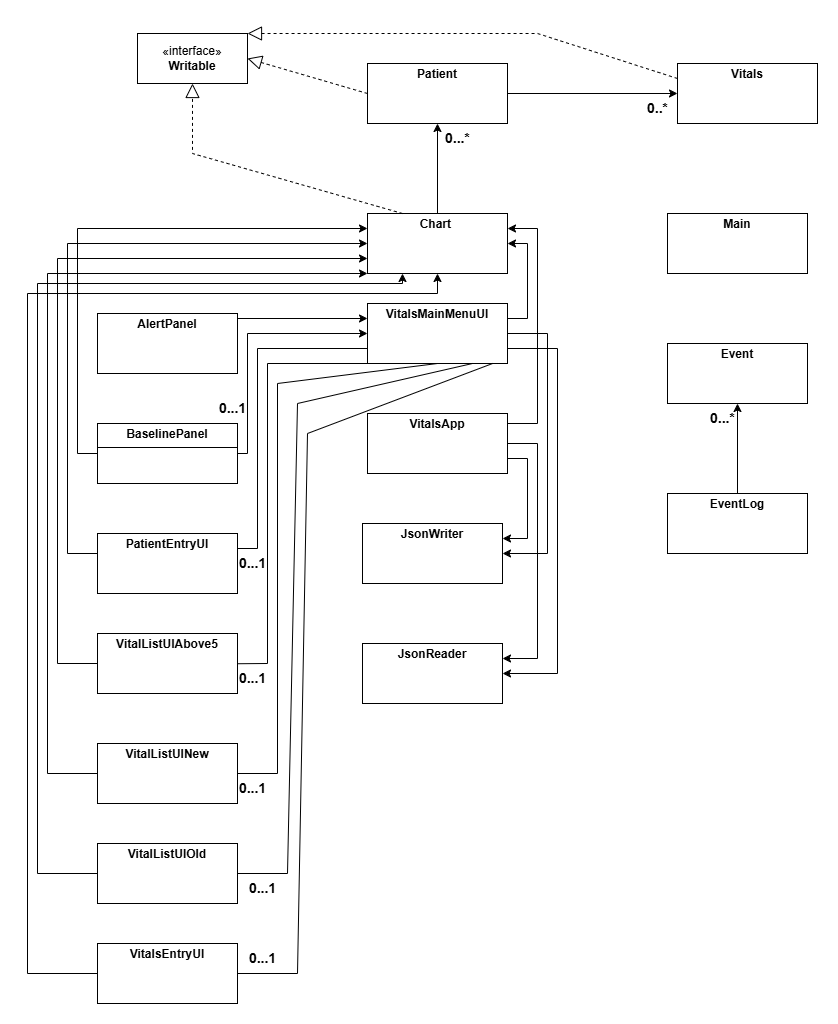

The diagram above was exported from draw.io. Its source (the exported page's mxGraphModel, read from the mxfile embedded in the PNG):
<mxGraphModel dx="1588" dy="824" grid="1" gridSize="10" guides="1" tooltips="1" connect="1" arrows="1" fold="1" page="1" pageScale="1" pageWidth="850" pageHeight="1100" math="0" shadow="0">
  <root>
    <mxCell id="0" />
    <mxCell id="1" parent="0" />
    <mxCell id="4kGSNAEB-tPlW1tmu_fG-44" style="edgeStyle=orthogonalEdgeStyle;rounded=0;orthogonalLoop=1;jettySize=auto;html=1;exitX=1;exitY=0.5;exitDx=0;exitDy=0;entryX=0;entryY=0.25;entryDx=0;entryDy=0;" edge="1" parent="1" source="4kGSNAEB-tPlW1tmu_fG-18" target="4kGSNAEB-tPlW1tmu_fG-31">
      <mxGeometry relative="1" as="geometry">
        <Array as="points">
          <mxPoint x="220" y="325" />
        </Array>
      </mxGeometry>
    </mxCell>
    <mxCell id="4kGSNAEB-tPlW1tmu_fG-18" value="&lt;p style=&quot;margin:0px;margin-top:4px;text-align:center;&quot;&gt;&lt;b&gt;AlertPanel&lt;/b&gt;&lt;/p&gt;" style="verticalAlign=top;align=left;overflow=fill;html=1;whiteSpace=wrap;" vertex="1" parent="1">
      <mxGeometry x="90" y="320" width="140" height="60" as="geometry" />
    </mxCell>
    <mxCell id="4kGSNAEB-tPlW1tmu_fG-45" style="edgeStyle=orthogonalEdgeStyle;rounded=0;orthogonalLoop=1;jettySize=auto;html=1;exitX=1;exitY=0.5;exitDx=0;exitDy=0;entryX=0;entryY=0.5;entryDx=0;entryDy=0;" edge="1" parent="1" source="4kGSNAEB-tPlW1tmu_fG-19" target="4kGSNAEB-tPlW1tmu_fG-31">
      <mxGeometry relative="1" as="geometry">
        <Array as="points">
          <mxPoint x="240" y="460" />
          <mxPoint x="240" y="340" />
        </Array>
      </mxGeometry>
    </mxCell>
    <mxCell id="4kGSNAEB-tPlW1tmu_fG-52" style="edgeStyle=orthogonalEdgeStyle;rounded=0;orthogonalLoop=1;jettySize=auto;html=1;exitX=0;exitY=0.5;exitDx=0;exitDy=0;entryX=0;entryY=0.25;entryDx=0;entryDy=0;" edge="1" parent="1" source="4kGSNAEB-tPlW1tmu_fG-19" target="4kGSNAEB-tPlW1tmu_fG-26">
      <mxGeometry relative="1" as="geometry">
        <Array as="points">
          <mxPoint x="70" y="460" />
          <mxPoint x="70" y="235" />
        </Array>
      </mxGeometry>
    </mxCell>
    <mxCell id="4kGSNAEB-tPlW1tmu_fG-19" value="&lt;p style=&quot;margin:0px;margin-top:4px;text-align:center;&quot;&gt;&lt;b&gt;BaselinePanel&lt;/b&gt;&lt;/p&gt;&lt;hr size=&quot;1&quot; style=&quot;border-style:solid;&quot;&gt;&lt;div style=&quot;height:2px;&quot;&gt;&lt;/div&gt;" style="verticalAlign=top;align=left;overflow=fill;html=1;whiteSpace=wrap;" vertex="1" parent="1">
      <mxGeometry x="90" y="430" width="140" height="60" as="geometry" />
    </mxCell>
    <mxCell id="4kGSNAEB-tPlW1tmu_fG-20" value="&lt;p style=&quot;margin:0px;margin-top:4px;text-align:center;&quot;&gt;&lt;b&gt;JsonWriter&lt;/b&gt;&lt;/p&gt;" style="verticalAlign=top;align=left;overflow=fill;html=1;whiteSpace=wrap;" vertex="1" parent="1">
      <mxGeometry x="355" y="530" width="140" height="60" as="geometry" />
    </mxCell>
    <mxCell id="4kGSNAEB-tPlW1tmu_fG-21" value="&lt;p style=&quot;margin:0px;margin-top:4px;text-align:center;&quot;&gt;&lt;b&gt;JsonReader&lt;/b&gt;&lt;/p&gt;" style="verticalAlign=top;align=left;overflow=fill;html=1;whiteSpace=wrap;" vertex="1" parent="1">
      <mxGeometry x="355" y="650" width="140" height="60" as="geometry" />
    </mxCell>
    <mxCell id="4kGSNAEB-tPlW1tmu_fG-22" value="&lt;p style=&quot;margin:0px;margin-top:4px;text-align:center;&quot;&gt;&lt;b&gt;Vitals&lt;/b&gt;&lt;/p&gt;" style="verticalAlign=top;align=left;overflow=fill;html=1;whiteSpace=wrap;" vertex="1" parent="1">
      <mxGeometry x="670" y="70" width="140" height="60" as="geometry" />
    </mxCell>
    <mxCell id="4kGSNAEB-tPlW1tmu_fG-69" style="edgeStyle=orthogonalEdgeStyle;rounded=0;orthogonalLoop=1;jettySize=auto;html=1;exitX=1;exitY=0.5;exitDx=0;exitDy=0;entryX=0;entryY=0.5;entryDx=0;entryDy=0;" edge="1" parent="1" source="4kGSNAEB-tPlW1tmu_fG-23" target="4kGSNAEB-tPlW1tmu_fG-22">
      <mxGeometry relative="1" as="geometry" />
    </mxCell>
    <mxCell id="4kGSNAEB-tPlW1tmu_fG-23" value="&lt;p style=&quot;margin:0px;margin-top:4px;text-align:center;&quot;&gt;&lt;b&gt;Patient&lt;/b&gt;&lt;/p&gt;" style="verticalAlign=top;align=left;overflow=fill;html=1;whiteSpace=wrap;" vertex="1" parent="1">
      <mxGeometry x="360" y="70" width="140" height="60" as="geometry" />
    </mxCell>
    <mxCell id="4kGSNAEB-tPlW1tmu_fG-72" style="edgeStyle=orthogonalEdgeStyle;rounded=0;orthogonalLoop=1;jettySize=auto;html=1;exitX=0.5;exitY=0;exitDx=0;exitDy=0;entryX=0.5;entryY=1;entryDx=0;entryDy=0;" edge="1" parent="1" source="4kGSNAEB-tPlW1tmu_fG-24" target="4kGSNAEB-tPlW1tmu_fG-25">
      <mxGeometry relative="1" as="geometry" />
    </mxCell>
    <mxCell id="4kGSNAEB-tPlW1tmu_fG-24" value="&lt;p style=&quot;margin:0px;margin-top:4px;text-align:center;&quot;&gt;&lt;b&gt;EventLog&lt;/b&gt;&lt;/p&gt;" style="verticalAlign=top;align=left;overflow=fill;html=1;whiteSpace=wrap;" vertex="1" parent="1">
      <mxGeometry x="660" y="500" width="140" height="60" as="geometry" />
    </mxCell>
    <mxCell id="4kGSNAEB-tPlW1tmu_fG-25" value="&lt;p style=&quot;margin:0px;margin-top:4px;text-align:center;&quot;&gt;&lt;b&gt;Event&lt;/b&gt;&lt;/p&gt;" style="verticalAlign=top;align=left;overflow=fill;html=1;whiteSpace=wrap;" vertex="1" parent="1">
      <mxGeometry x="660" y="350" width="140" height="60" as="geometry" />
    </mxCell>
    <mxCell id="4kGSNAEB-tPlW1tmu_fG-67" style="edgeStyle=orthogonalEdgeStyle;rounded=0;orthogonalLoop=1;jettySize=auto;html=1;exitX=0.5;exitY=0;exitDx=0;exitDy=0;entryX=0.5;entryY=1;entryDx=0;entryDy=0;" edge="1" parent="1" source="4kGSNAEB-tPlW1tmu_fG-26" target="4kGSNAEB-tPlW1tmu_fG-23">
      <mxGeometry relative="1" as="geometry" />
    </mxCell>
    <mxCell id="4kGSNAEB-tPlW1tmu_fG-26" value="&lt;p style=&quot;margin:0px;margin-top:4px;text-align:center;&quot;&gt;&lt;b&gt;Chart&amp;nbsp;&lt;/b&gt;&lt;/p&gt;" style="verticalAlign=top;align=left;overflow=fill;html=1;whiteSpace=wrap;" vertex="1" parent="1">
      <mxGeometry x="360" y="220" width="140" height="60" as="geometry" />
    </mxCell>
    <mxCell id="4kGSNAEB-tPlW1tmu_fG-28" value="«interface»&lt;br&gt;&lt;b&gt;Writable&lt;/b&gt;" style="html=1;whiteSpace=wrap;" vertex="1" parent="1">
      <mxGeometry x="130" y="40" width="110" height="50" as="geometry" />
    </mxCell>
    <mxCell id="4kGSNAEB-tPlW1tmu_fG-55" style="edgeStyle=orthogonalEdgeStyle;rounded=0;orthogonalLoop=1;jettySize=auto;html=1;exitX=0;exitY=0.5;exitDx=0;exitDy=0;entryX=0;entryY=1;entryDx=0;entryDy=0;" edge="1" parent="1" source="4kGSNAEB-tPlW1tmu_fG-29" target="4kGSNAEB-tPlW1tmu_fG-26">
      <mxGeometry relative="1" as="geometry">
        <Array as="points">
          <mxPoint x="40" y="780" />
          <mxPoint x="40" y="280" />
        </Array>
      </mxGeometry>
    </mxCell>
    <mxCell id="4kGSNAEB-tPlW1tmu_fG-29" value="&lt;p style=&quot;margin:0px;margin-top:4px;text-align:center;&quot;&gt;&lt;b&gt;VitalListUINew&lt;/b&gt;&lt;/p&gt;" style="verticalAlign=top;align=left;overflow=fill;html=1;whiteSpace=wrap;" vertex="1" parent="1">
      <mxGeometry x="90" y="750" width="140" height="60" as="geometry" />
    </mxCell>
    <mxCell id="4kGSNAEB-tPlW1tmu_fG-58" style="edgeStyle=orthogonalEdgeStyle;rounded=0;orthogonalLoop=1;jettySize=auto;html=1;exitX=1;exitY=0.25;exitDx=0;exitDy=0;entryX=1;entryY=0.5;entryDx=0;entryDy=0;" edge="1" parent="1" source="4kGSNAEB-tPlW1tmu_fG-31" target="4kGSNAEB-tPlW1tmu_fG-26">
      <mxGeometry relative="1" as="geometry" />
    </mxCell>
    <mxCell id="4kGSNAEB-tPlW1tmu_fG-62" style="edgeStyle=orthogonalEdgeStyle;rounded=0;orthogonalLoop=1;jettySize=auto;html=1;exitX=1;exitY=0.5;exitDx=0;exitDy=0;entryX=1;entryY=0.5;entryDx=0;entryDy=0;" edge="1" parent="1" source="4kGSNAEB-tPlW1tmu_fG-31" target="4kGSNAEB-tPlW1tmu_fG-20">
      <mxGeometry relative="1" as="geometry">
        <Array as="points">
          <mxPoint x="540" y="340" />
          <mxPoint x="540" y="560" />
        </Array>
      </mxGeometry>
    </mxCell>
    <mxCell id="4kGSNAEB-tPlW1tmu_fG-63" style="edgeStyle=orthogonalEdgeStyle;rounded=0;orthogonalLoop=1;jettySize=auto;html=1;exitX=1;exitY=0.75;exitDx=0;exitDy=0;entryX=1;entryY=0.5;entryDx=0;entryDy=0;" edge="1" parent="1" source="4kGSNAEB-tPlW1tmu_fG-31" target="4kGSNAEB-tPlW1tmu_fG-21">
      <mxGeometry relative="1" as="geometry">
        <Array as="points">
          <mxPoint x="550" y="355" />
          <mxPoint x="550" y="680" />
        </Array>
      </mxGeometry>
    </mxCell>
    <mxCell id="4kGSNAEB-tPlW1tmu_fG-31" value="&lt;p style=&quot;margin:0px;margin-top:4px;text-align:center;&quot;&gt;&lt;b&gt;VitalsMainMenuUI&lt;/b&gt;&lt;/p&gt;" style="verticalAlign=top;align=left;overflow=fill;html=1;whiteSpace=wrap;" vertex="1" parent="1">
      <mxGeometry x="360" y="310" width="140" height="60" as="geometry" />
    </mxCell>
    <mxCell id="4kGSNAEB-tPlW1tmu_fG-57" style="edgeStyle=orthogonalEdgeStyle;rounded=0;orthogonalLoop=1;jettySize=auto;html=1;exitX=0;exitY=0.5;exitDx=0;exitDy=0;" edge="1" parent="1" source="4kGSNAEB-tPlW1tmu_fG-32" target="4kGSNAEB-tPlW1tmu_fG-26">
      <mxGeometry relative="1" as="geometry">
        <Array as="points">
          <mxPoint x="20" y="980" />
          <mxPoint x="20" y="300" />
          <mxPoint x="430" y="300" />
        </Array>
      </mxGeometry>
    </mxCell>
    <mxCell id="4kGSNAEB-tPlW1tmu_fG-32" value="&lt;p style=&quot;margin:0px;margin-top:4px;text-align:center;&quot;&gt;&lt;b&gt;VitalsEntryUI&lt;/b&gt;&lt;/p&gt;" style="verticalAlign=top;align=left;overflow=fill;html=1;whiteSpace=wrap;" vertex="1" parent="1">
      <mxGeometry x="90" y="950" width="140" height="60" as="geometry" />
    </mxCell>
    <mxCell id="4kGSNAEB-tPlW1tmu_fG-59" style="edgeStyle=orthogonalEdgeStyle;rounded=0;orthogonalLoop=1;jettySize=auto;html=1;exitX=1;exitY=0;exitDx=0;exitDy=0;entryX=1;entryY=0.25;entryDx=0;entryDy=0;" edge="1" parent="1" source="4kGSNAEB-tPlW1tmu_fG-33" target="4kGSNAEB-tPlW1tmu_fG-26">
      <mxGeometry relative="1" as="geometry">
        <Array as="points">
          <mxPoint x="500" y="430" />
          <mxPoint x="530" y="430" />
          <mxPoint x="530" y="235" />
        </Array>
      </mxGeometry>
    </mxCell>
    <mxCell id="4kGSNAEB-tPlW1tmu_fG-60" style="edgeStyle=orthogonalEdgeStyle;rounded=0;orthogonalLoop=1;jettySize=auto;html=1;exitX=1;exitY=0.75;exitDx=0;exitDy=0;entryX=1;entryY=0.25;entryDx=0;entryDy=0;" edge="1" parent="1" source="4kGSNAEB-tPlW1tmu_fG-33" target="4kGSNAEB-tPlW1tmu_fG-20">
      <mxGeometry relative="1" as="geometry" />
    </mxCell>
    <mxCell id="4kGSNAEB-tPlW1tmu_fG-61" style="edgeStyle=orthogonalEdgeStyle;rounded=0;orthogonalLoop=1;jettySize=auto;html=1;exitX=1;exitY=0.5;exitDx=0;exitDy=0;entryX=1;entryY=0.25;entryDx=0;entryDy=0;" edge="1" parent="1" source="4kGSNAEB-tPlW1tmu_fG-33" target="4kGSNAEB-tPlW1tmu_fG-21">
      <mxGeometry relative="1" as="geometry">
        <Array as="points">
          <mxPoint x="530" y="450" />
          <mxPoint x="530" y="665" />
        </Array>
      </mxGeometry>
    </mxCell>
    <mxCell id="4kGSNAEB-tPlW1tmu_fG-33" value="&lt;p style=&quot;margin:0px;margin-top:4px;text-align:center;&quot;&gt;&lt;b&gt;VitalsApp&lt;/b&gt;&lt;/p&gt;" style="verticalAlign=top;align=left;overflow=fill;html=1;whiteSpace=wrap;" vertex="1" parent="1">
      <mxGeometry x="360" y="420" width="140" height="60" as="geometry" />
    </mxCell>
    <mxCell id="4kGSNAEB-tPlW1tmu_fG-56" style="edgeStyle=orthogonalEdgeStyle;rounded=0;orthogonalLoop=1;jettySize=auto;html=1;exitX=0;exitY=0.5;exitDx=0;exitDy=0;entryX=0.25;entryY=1;entryDx=0;entryDy=0;" edge="1" parent="1" source="4kGSNAEB-tPlW1tmu_fG-34" target="4kGSNAEB-tPlW1tmu_fG-26">
      <mxGeometry relative="1" as="geometry">
        <Array as="points">
          <mxPoint x="30" y="880" />
          <mxPoint x="30" y="290" />
          <mxPoint x="395" y="290" />
        </Array>
      </mxGeometry>
    </mxCell>
    <mxCell id="4kGSNAEB-tPlW1tmu_fG-34" value="&lt;p style=&quot;margin:0px;margin-top:4px;text-align:center;&quot;&gt;&lt;b&gt;VitalListUIOld&lt;/b&gt;&lt;/p&gt;" style="verticalAlign=top;align=left;overflow=fill;html=1;whiteSpace=wrap;" vertex="1" parent="1">
      <mxGeometry x="90" y="850" width="140" height="60" as="geometry" />
    </mxCell>
    <mxCell id="4kGSNAEB-tPlW1tmu_fG-54" style="edgeStyle=orthogonalEdgeStyle;rounded=0;orthogonalLoop=1;jettySize=auto;html=1;exitX=0;exitY=0.5;exitDx=0;exitDy=0;entryX=0;entryY=0.75;entryDx=0;entryDy=0;" edge="1" parent="1" source="4kGSNAEB-tPlW1tmu_fG-35" target="4kGSNAEB-tPlW1tmu_fG-26">
      <mxGeometry relative="1" as="geometry">
        <Array as="points">
          <mxPoint x="50" y="670" />
          <mxPoint x="50" y="265" />
        </Array>
      </mxGeometry>
    </mxCell>
    <mxCell id="4kGSNAEB-tPlW1tmu_fG-35" value="&lt;p style=&quot;margin:0px;margin-top:4px;text-align:center;&quot;&gt;&lt;b&gt;VitalListUIAbove5&lt;/b&gt;&lt;/p&gt;" style="verticalAlign=top;align=left;overflow=fill;html=1;whiteSpace=wrap;" vertex="1" parent="1">
      <mxGeometry x="90" y="640" width="140" height="60" as="geometry" />
    </mxCell>
    <mxCell id="4kGSNAEB-tPlW1tmu_fG-53" style="edgeStyle=orthogonalEdgeStyle;rounded=0;orthogonalLoop=1;jettySize=auto;html=1;exitX=0;exitY=0.5;exitDx=0;exitDy=0;entryX=0;entryY=0.5;entryDx=0;entryDy=0;" edge="1" parent="1" source="4kGSNAEB-tPlW1tmu_fG-36" target="4kGSNAEB-tPlW1tmu_fG-26">
      <mxGeometry relative="1" as="geometry">
        <Array as="points">
          <mxPoint x="90" y="560" />
          <mxPoint x="60" y="560" />
          <mxPoint x="60" y="250" />
        </Array>
      </mxGeometry>
    </mxCell>
    <mxCell id="4kGSNAEB-tPlW1tmu_fG-36" value="&lt;p style=&quot;margin:0px;margin-top:4px;text-align:center;&quot;&gt;&lt;b&gt;PatientEntryUI&lt;/b&gt;&lt;/p&gt;" style="verticalAlign=top;align=left;overflow=fill;html=1;whiteSpace=wrap;" vertex="1" parent="1">
      <mxGeometry x="90" y="540" width="140" height="60" as="geometry" />
    </mxCell>
    <mxCell id="4kGSNAEB-tPlW1tmu_fG-37" value="&lt;p style=&quot;margin:0px;margin-top:4px;text-align:center;&quot;&gt;&lt;b&gt;Main&lt;/b&gt;&lt;/p&gt;" style="verticalAlign=top;align=left;overflow=fill;html=1;whiteSpace=wrap;" vertex="1" parent="1">
      <mxGeometry x="660" y="220" width="140" height="60" as="geometry" />
    </mxCell>
    <mxCell id="4kGSNAEB-tPlW1tmu_fG-64" value="" style="endArrow=block;dashed=1;endFill=0;endSize=12;html=1;rounded=0;exitX=0.25;exitY=0;exitDx=0;exitDy=0;entryX=0.5;entryY=1;entryDx=0;entryDy=0;" edge="1" parent="1" source="4kGSNAEB-tPlW1tmu_fG-26" target="4kGSNAEB-tPlW1tmu_fG-28">
      <mxGeometry width="160" relative="1" as="geometry">
        <mxPoint x="140" y="160" as="sourcePoint" />
        <mxPoint x="300" y="160" as="targetPoint" />
        <Array as="points">
          <mxPoint x="185" y="160" />
        </Array>
      </mxGeometry>
    </mxCell>
    <mxCell id="4kGSNAEB-tPlW1tmu_fG-65" value="" style="endArrow=block;dashed=1;endFill=0;endSize=12;html=1;rounded=0;exitX=0;exitY=0.5;exitDx=0;exitDy=0;entryX=1;entryY=0.5;entryDx=0;entryDy=0;" edge="1" parent="1" source="4kGSNAEB-tPlW1tmu_fG-23" target="4kGSNAEB-tPlW1tmu_fG-28">
      <mxGeometry width="160" relative="1" as="geometry">
        <mxPoint x="450" y="220" as="sourcePoint" />
        <mxPoint x="610" y="220" as="targetPoint" />
        <Array as="points" />
      </mxGeometry>
    </mxCell>
    <mxCell id="4kGSNAEB-tPlW1tmu_fG-66" value="" style="endArrow=block;dashed=1;endFill=0;endSize=12;html=1;rounded=0;exitX=0;exitY=0.25;exitDx=0;exitDy=0;entryX=1;entryY=0;entryDx=0;entryDy=0;" edge="1" parent="1" source="4kGSNAEB-tPlW1tmu_fG-22" target="4kGSNAEB-tPlW1tmu_fG-28">
      <mxGeometry width="160" relative="1" as="geometry">
        <mxPoint x="450" y="260" as="sourcePoint" />
        <mxPoint x="610" y="260" as="targetPoint" />
        <Array as="points">
          <mxPoint x="530" y="40" />
        </Array>
      </mxGeometry>
    </mxCell>
    <mxCell id="4kGSNAEB-tPlW1tmu_fG-68" value="&lt;b&gt;&lt;font style=&quot;font-size: 14px;&quot;&gt;0...*&lt;/font&gt;&lt;/b&gt;" style="text;html=1;align=center;verticalAlign=middle;resizable=0;points=[];autosize=1;strokeColor=none;fillColor=none;" vertex="1" parent="1">
      <mxGeometry x="425" y="130" width="50" height="30" as="geometry" />
    </mxCell>
    <mxCell id="4kGSNAEB-tPlW1tmu_fG-70" value="&lt;b&gt;&lt;font style=&quot;font-size: 14px;&quot;&gt;0..*&lt;/font&gt;&lt;/b&gt;" style="text;html=1;align=center;verticalAlign=middle;resizable=0;points=[];autosize=1;strokeColor=none;fillColor=none;" vertex="1" parent="1">
      <mxGeometry x="630" y="100" width="40" height="30" as="geometry" />
    </mxCell>
    <mxCell id="4kGSNAEB-tPlW1tmu_fG-73" value="&lt;b&gt;&lt;font style=&quot;font-size: 14px;&quot;&gt;0...*&lt;/font&gt;&lt;/b&gt;" style="text;html=1;align=center;verticalAlign=middle;resizable=0;points=[];autosize=1;strokeColor=none;fillColor=none;" vertex="1" parent="1">
      <mxGeometry x="690" y="410" width="50" height="30" as="geometry" />
    </mxCell>
    <mxCell id="4kGSNAEB-tPlW1tmu_fG-75" value="" style="endArrow=none;html=1;rounded=0;entryX=0;entryY=0.75;entryDx=0;entryDy=0;exitX=1;exitY=0.25;exitDx=0;exitDy=0;" edge="1" parent="1" source="4kGSNAEB-tPlW1tmu_fG-36" target="4kGSNAEB-tPlW1tmu_fG-31">
      <mxGeometry relative="1" as="geometry">
        <mxPoint x="450" y="610" as="sourcePoint" />
        <mxPoint x="610" y="610" as="targetPoint" />
        <Array as="points">
          <mxPoint x="250" y="555" />
          <mxPoint x="250" y="355" />
        </Array>
      </mxGeometry>
    </mxCell>
    <mxCell id="4kGSNAEB-tPlW1tmu_fG-76" value="" style="endArrow=none;html=1;rounded=0;entryX=0.153;entryY=0.996;entryDx=0;entryDy=0;entryPerimeter=0;exitX=1;exitY=0.5;exitDx=0;exitDy=0;" edge="1" parent="1">
      <mxGeometry relative="1" as="geometry">
        <mxPoint x="230" y="670.24" as="sourcePoint" />
        <mxPoint x="381.41999999999985" y="370" as="targetPoint" />
        <Array as="points">
          <mxPoint x="260" y="670" />
          <mxPoint x="260" y="370" />
        </Array>
      </mxGeometry>
    </mxCell>
    <mxCell id="4kGSNAEB-tPlW1tmu_fG-77" value="" style="endArrow=none;html=1;rounded=0;entryX=0.5;entryY=1;entryDx=0;entryDy=0;exitX=1;exitY=0.5;exitDx=0;exitDy=0;" edge="1" parent="1" source="4kGSNAEB-tPlW1tmu_fG-29" target="4kGSNAEB-tPlW1tmu_fG-31">
      <mxGeometry relative="1" as="geometry">
        <mxPoint x="450" y="610" as="sourcePoint" />
        <mxPoint x="610" y="610" as="targetPoint" />
        <Array as="points">
          <mxPoint x="270" y="780" />
          <mxPoint x="270" y="390" />
        </Array>
      </mxGeometry>
    </mxCell>
    <mxCell id="4kGSNAEB-tPlW1tmu_fG-78" value="" style="endArrow=none;html=1;rounded=0;entryX=0.75;entryY=1;entryDx=0;entryDy=0;exitX=1;exitY=0.5;exitDx=0;exitDy=0;" edge="1" parent="1" source="4kGSNAEB-tPlW1tmu_fG-34" target="4kGSNAEB-tPlW1tmu_fG-31">
      <mxGeometry relative="1" as="geometry">
        <mxPoint x="450" y="610" as="sourcePoint" />
        <mxPoint x="610" y="610" as="targetPoint" />
        <Array as="points">
          <mxPoint x="280" y="880" />
          <mxPoint x="290" y="410" />
        </Array>
      </mxGeometry>
    </mxCell>
    <mxCell id="4kGSNAEB-tPlW1tmu_fG-81" value="" style="endArrow=none;html=1;rounded=0;entryX=0.898;entryY=0.996;entryDx=0;entryDy=0;entryPerimeter=0;exitX=1;exitY=0.5;exitDx=0;exitDy=0;" edge="1" parent="1" source="4kGSNAEB-tPlW1tmu_fG-32" target="4kGSNAEB-tPlW1tmu_fG-31">
      <mxGeometry relative="1" as="geometry">
        <mxPoint x="460" y="779.09" as="sourcePoint" />
        <mxPoint x="620" y="779.09" as="targetPoint" />
        <Array as="points">
          <mxPoint x="290" y="980" />
          <mxPoint x="300" y="440" />
        </Array>
      </mxGeometry>
    </mxCell>
    <mxCell id="4kGSNAEB-tPlW1tmu_fG-82" value="&lt;b&gt;&lt;font style=&quot;font-size: 14px;&quot;&gt;0...1&lt;/font&gt;&lt;/b&gt;" style="text;html=1;align=center;verticalAlign=middle;resizable=0;points=[];autosize=1;strokeColor=none;fillColor=none;" vertex="1" parent="1">
      <mxGeometry x="230" y="950" width="50" height="30" as="geometry" />
    </mxCell>
    <mxCell id="4kGSNAEB-tPlW1tmu_fG-83" value="&lt;b&gt;&lt;font style=&quot;font-size: 14px;&quot;&gt;0...1&lt;/font&gt;&lt;/b&gt;" style="text;html=1;align=center;verticalAlign=middle;resizable=0;points=[];autosize=1;strokeColor=none;fillColor=none;" vertex="1" parent="1">
      <mxGeometry x="230" y="880" width="50" height="30" as="geometry" />
    </mxCell>
    <mxCell id="4kGSNAEB-tPlW1tmu_fG-85" value="&lt;b&gt;&lt;font style=&quot;font-size: 14px;&quot;&gt;0...1&lt;/font&gt;&lt;/b&gt;" style="text;html=1;align=center;verticalAlign=middle;resizable=0;points=[];autosize=1;strokeColor=none;fillColor=none;" vertex="1" parent="1">
      <mxGeometry x="220" y="780" width="50" height="30" as="geometry" />
    </mxCell>
    <mxCell id="4kGSNAEB-tPlW1tmu_fG-86" value="&lt;b&gt;&lt;font style=&quot;font-size: 14px;&quot;&gt;0...1&lt;/font&gt;&lt;/b&gt;" style="text;html=1;align=center;verticalAlign=middle;resizable=0;points=[];autosize=1;strokeColor=none;fillColor=none;" vertex="1" parent="1">
      <mxGeometry x="220" y="670" width="50" height="30" as="geometry" />
    </mxCell>
    <mxCell id="4kGSNAEB-tPlW1tmu_fG-87" value="&lt;b&gt;&lt;font style=&quot;font-size: 14px;&quot;&gt;0...1&lt;/font&gt;&lt;/b&gt;" style="text;html=1;align=center;verticalAlign=middle;resizable=0;points=[];autosize=1;strokeColor=none;fillColor=none;" vertex="1" parent="1">
      <mxGeometry x="220" y="555" width="50" height="30" as="geometry" />
    </mxCell>
    <mxCell id="4kGSNAEB-tPlW1tmu_fG-88" value="&lt;b&gt;&lt;font style=&quot;font-size: 14px;&quot;&gt;0...1&lt;/font&gt;&lt;/b&gt;" style="text;html=1;align=center;verticalAlign=middle;resizable=0;points=[];autosize=1;strokeColor=none;fillColor=none;" vertex="1" parent="1">
      <mxGeometry x="200" y="400" width="50" height="30" as="geometry" />
    </mxCell>
  </root>
</mxGraphModel>